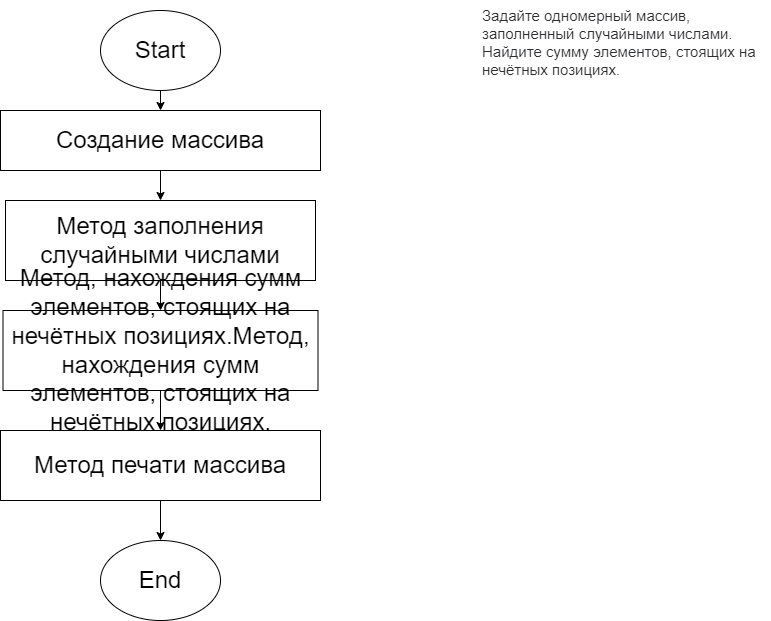

The diagram above was exported from draw.io. Its source (the exported page's mxGraphModel, read from the mxfile embedded in the PNG):
<mxGraphModel dx="1197" dy="460" grid="1" gridSize="10" guides="1" tooltips="1" connect="1" arrows="1" fold="1" page="1" pageScale="1" pageWidth="827" pageHeight="1169" math="0" shadow="0">
  <root>
    <mxCell id="0" />
    <mxCell id="1" parent="0" />
    <mxCell id="2" value="&lt;span style=&quot;color: rgb(44, 45, 48); font-family: roboto, &amp;quot;san francisco&amp;quot;, &amp;quot;helvetica neue&amp;quot;, helvetica, arial; font-size: 15px; font-style: normal; font-weight: 400; letter-spacing: normal; text-indent: 0px; text-transform: none; word-spacing: 0px; background-color: rgb(255, 255, 255); display: inline; float: none;&quot;&gt;Задайте одномерный массив, заполненный случайными числами. Найдите сумму элементов, стоящих на нечётных позициях.&lt;/span&gt;" style="text;whiteSpace=wrap;html=1;" vertex="1" parent="1">
      <mxGeometry x="520" y="10" width="290" height="100" as="geometry" />
    </mxCell>
    <mxCell id="3" style="edgeStyle=none;html=1;exitX=0.5;exitY=1;exitDx=0;exitDy=0;entryX=0.5;entryY=0;entryDx=0;entryDy=0;fontSize=24;" edge="1" parent="1" source="4" target="6">
      <mxGeometry relative="1" as="geometry" />
    </mxCell>
    <mxCell id="4" value="Start" style="ellipse;whiteSpace=wrap;html=1;fontSize=24;" vertex="1" parent="1">
      <mxGeometry x="140" y="20" width="120" height="80" as="geometry" />
    </mxCell>
    <mxCell id="5" style="edgeStyle=none;html=1;exitX=0.5;exitY=1;exitDx=0;exitDy=0;entryX=0.5;entryY=0;entryDx=0;entryDy=0;fontSize=24;" edge="1" parent="1" source="6" target="8">
      <mxGeometry relative="1" as="geometry" />
    </mxCell>
    <mxCell id="6" value="Создание массива" style="rounded=0;whiteSpace=wrap;html=1;fontSize=24;" vertex="1" parent="1">
      <mxGeometry x="40" y="120" width="320" height="60" as="geometry" />
    </mxCell>
    <mxCell id="7" style="edgeStyle=none;html=1;exitX=0.5;exitY=1;exitDx=0;exitDy=0;entryX=0.5;entryY=0;entryDx=0;entryDy=0;fontSize=24;" edge="1" parent="1" source="8" target="10">
      <mxGeometry relative="1" as="geometry" />
    </mxCell>
    <mxCell id="8" value="Метод заполнения случайными числами" style="rounded=0;whiteSpace=wrap;html=1;fontSize=24;" vertex="1" parent="1">
      <mxGeometry x="45" y="210" width="310" height="80" as="geometry" />
    </mxCell>
    <mxCell id="9" style="edgeStyle=none;html=1;exitX=0.5;exitY=1;exitDx=0;exitDy=0;entryX=0.5;entryY=0;entryDx=0;entryDy=0;fontSize=24;" edge="1" parent="1" source="10" target="12">
      <mxGeometry relative="1" as="geometry" />
    </mxCell>
    <mxCell id="10" value="Метод, нахождения сумм элементов, стоящих на нечётных позициях.Метод, нахождения сумм элементов, стоящих на нечётных позициях." style="rounded=0;whiteSpace=wrap;html=1;fontSize=24;" vertex="1" parent="1">
      <mxGeometry x="42.5" y="320" width="315" height="80" as="geometry" />
    </mxCell>
    <mxCell id="11" style="edgeStyle=none;html=1;exitX=0.5;exitY=1;exitDx=0;exitDy=0;entryX=0.5;entryY=0;entryDx=0;entryDy=0;fontSize=24;" edge="1" parent="1" source="12" target="13">
      <mxGeometry relative="1" as="geometry" />
    </mxCell>
    <mxCell id="12" value="Метод печати массива" style="rounded=0;whiteSpace=wrap;html=1;fontSize=24;" vertex="1" parent="1">
      <mxGeometry x="40" y="440" width="320" height="70" as="geometry" />
    </mxCell>
    <mxCell id="13" value="End" style="ellipse;whiteSpace=wrap;html=1;fontSize=24;" vertex="1" parent="1">
      <mxGeometry x="140" y="550" width="120" height="80" as="geometry" />
    </mxCell>
  </root>
</mxGraphModel>